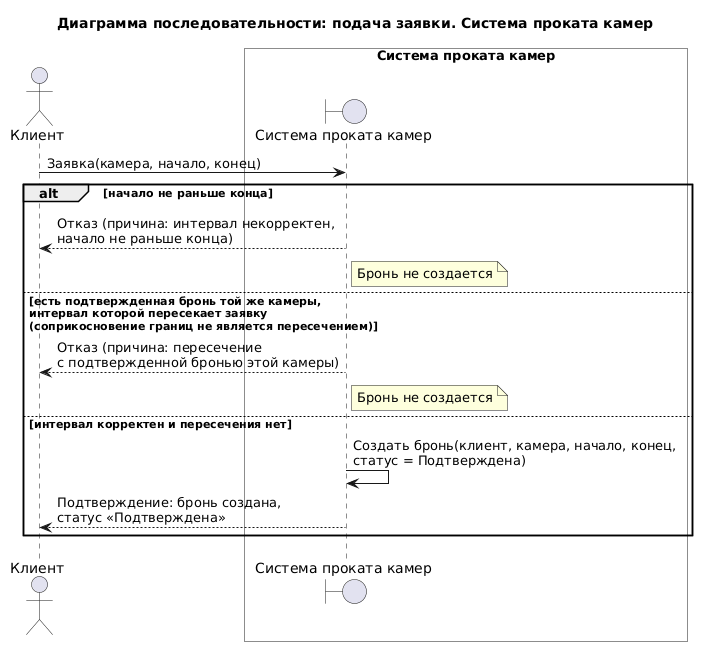

The diagram above was rendered by PlantUML. Its source (embedded in the PNG):
@startuml
title Диаграмма последовательности: подача заявки. Система проката камер

actor "Клиент" as Client

box "Система проката камер" #White
  boundary "Система проката камер" as System
end box

Client -> System : Заявка(камера, начало, конец)

alt начало не раньше конца
  System --> Client : Отказ (причина: интервал некорректен,\nначало не раньше конца)
  note right of System : Бронь не создается
else есть подтвержденная бронь той же камеры,\nинтервал которой пересекает заявку\n(соприкосновение границ не является пересечением)
  System --> Client : Отказ (причина: пересечение\nс подтвержденной бронью этой камеры)
  note right of System : Бронь не создается
else интервал корректен и пересечения нет
  System -> System : Создать бронь(клиент, камера, начало, конец,\nстатус = Подтверждена)
  System --> Client : Подтверждение: бронь создана,\nстатус «Подтверждена»
end
@enduml